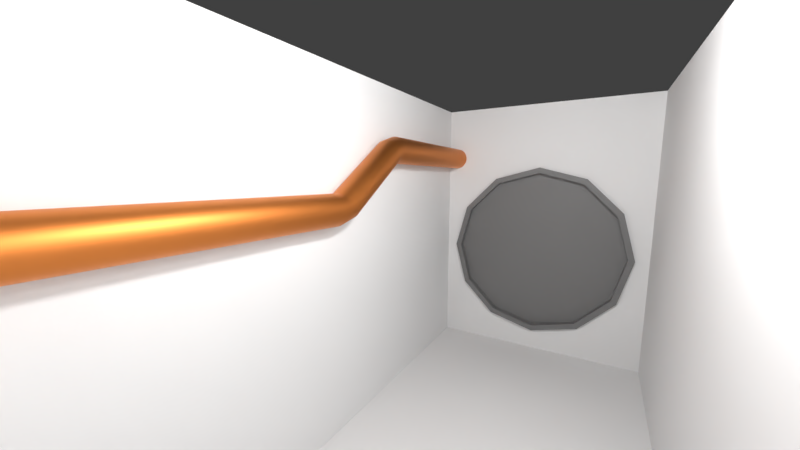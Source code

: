# Source: waking-hall.blend  (saved by Blender 2.80.61; exported with 4.5.12 LTS)
import bpy
from mathutils import Matrix  # noqa: F401  (used for matrix-valued properties, if any)

bpy.ops.wm.read_factory_settings(use_empty=True)
scene = bpy.context.scene
scene.name = 'Scene'

# ---- collections
col_collection_1 = bpy.data.collections.new('Collection 1'); scene.collection.children.link(col_collection_1)

# ---- materials (node trees are filled in below, after node groups)
mat_pipe = bpy.data.materials.new('Pipe')
mat_pipe.use_transparent_shadow = False
mat_pipe.roughness = 0.25
mat_clock = bpy.data.materials.new('Clock')
mat_clock.use_transparent_shadow = False
mat_clock.roughness = 0.25

# ---- material node trees
mat_pipe.use_nodes = True; mat_pipe.node_tree.nodes.clear()
_N = mat_pipe.node_tree.nodes; _L = mat_pipe.node_tree.links
n0 = _N.new('ShaderNodeOutputMaterial'); n0.name = 'Material Output'; n0.location = (300, 300)
n1 = _N.new('ShaderNodeBsdfPrincipled'); n1.name = 'Principled BSDF'; n1.location = (10, 300)
n1.distribution = 'GGX'
n1.subsurface_method = 'BURLEY'
n1.inputs[0].default_value = (0.8, 0.262, 0.06102, 1.0)
n1.inputs[1].default_value = 1.0
n1.inputs[3].default_value = 1.45
_L.new(n1.outputs[0], n0.inputs[0])
n0.is_active_output = True
mat_clock.use_nodes = True; mat_clock.node_tree.nodes.clear()
_N = mat_clock.node_tree.nodes; _L = mat_clock.node_tree.links
n0 = _N.new('ShaderNodeOutputMaterial'); n0.name = 'Material Output'; n0.location = (300, 300)
n1 = _N.new('ShaderNodeBsdfPrincipled'); n1.name = 'Principled BSDF'; n1.location = (10, 300)
n1.distribution = 'GGX'
n1.subsurface_method = 'BURLEY'
n1.inputs[0].default_value = (0.1789, 0.1789, 0.1789, 1.0)
n1.inputs[3].default_value = 1.45
_L.new(n1.outputs[0], n0.inputs[0])
n0.is_active_output = True

# ---- world
world_world = bpy.data.worlds.new('World'); scene.world = world_world
world_world.color = (0.05088, 0.05088, 0.05088)
world_world.use_sun_shadow = False
world_world.sun_shadow_jitter_overblur = 0.0
world_world.cycles.sampling_method = 'MANUAL'

# ---- cameras
cam_camera = bpy.data.cameras.new('Camera')
cam_camera.clip_end = 100.0
cam_camera.lens = 13.7
cam_camera.sensor_width = 32.0
cam_camera.sensor_height = 18.0
cam_camera.ortho_scale = 7.314
cam_camera.dof.focus_distance = 0.0
cam_camera.dof.aperture_fstop = 128.0

# ---- lights
light_lamp = bpy.data.lights.new('Lamp', 'POINT')
light_lamp.transmission_factor = 0.0
light_lamp.cutoff_distance = 30.0
light_lamp.energy = 100.0
light_lamp.shadow_buffer_clip_start = 1.001
light_lamp.shadow_soft_size = 0.1
light_lamp.shadow_maximum_resolution = 0.006
light_lamp.use_absolute_resolution = True

# ---- meshes
me_cylinder = bpy.data.meshes.new('Cylinder')
me_cylinder.from_pydata([(0.08188, 1.0, 0.2762), (0.0, 1.0, 1.0), (0.277, 0.9808, 0.2762), (0.1951, 0.9808, 1.0), (0.4646, 0.9239, 0.2762), (0.3827, 0.9239, 1.0), (0.6374, 0.8315, 0.2762), (0.5556, 0.8315, 1.0), (0.789, 0.7071, 0.2762), (0.7071, 0.7071, 1.0), (0.9133, 0.5556, 0.2762), (0.8315, 0.5556, 1.0), (1.006, 0.3827, 0.2762), (0.9239, 0.3827, 1.0), (1.063, 0.1951, 0.2762), (0.9808, 0.1951, 1.0), (1.082, 7.55e-08, 0.2762), (1.0, 7.55e-08, 1.0), (1.063, -0.1951, 0.2762), (0.9808, -0.1951, 1.0), (1.006, -0.3827, 0.2762), (0.9239, -0.3827, 1.0), (0.9133, -0.5556, 0.2762), (0.8315, -0.5556, 1.0), (0.789, -0.7071, 0.2762), (0.7071, -0.7071, 1.0), (0.6374, -0.8315, 0.2762), (0.5556, -0.8315, 1.0), (0.4646, -0.9239, 0.2762), (0.3827, -0.9239, 1.0), (0.277, -0.9808, 0.2762), (0.1951, -0.9808, 1.0), (0.08188, -1.0, 0.2762), (-3.258e-07, -1.0, 1.0), (-0.1132, -0.9808, 0.2762), (-0.1951, -0.9808, 1.0), (-0.3008, -0.9239, 0.2762), (-0.3827, -0.9239, 1.0), (-0.4737, -0.8315, 0.2762), (-0.5556, -0.8315, 1.0), (-0.6252, -0.7071, 0.2762), (-0.7071, -0.7071, 1.0), (-0.7496, -0.5556, 0.2762), (-0.8315, -0.5556, 1.0), (-0.842, -0.3827, 0.2762), (-0.9239, -0.3827, 1.0), (-0.8989, -0.1951, 0.2762), (-0.9808, -0.1951, 1.0), (-0.9181, 9.656e-07, 0.2762), (-1.0, 9.656e-07, 1.0), (-0.8989, 0.1951, 0.2762), (-0.9808, 0.1951, 1.0), (-0.842, 0.3827, 0.2762), (-0.9239, 0.3827, 1.0), (-0.7496, 0.5556, 0.2762), (-0.8315, 0.5556, 1.0), (-0.6252, 0.7071, 0.2762), (-0.7071, 0.7071, 1.0), (-0.4737, 0.8315, 0.2762), (-0.5556, 0.8315, 1.0), (-0.3008, 0.9239, 0.2762), (-0.3827, 0.9239, 1.0), (-0.1132, 0.9808, 0.2762), (-0.1951, 0.9808, 1.0), (-0.1497, 1.0, 0.2353), (0.01143, 0.9808, 0.2297), (0.1664, 0.9239, 0.2242), (0.3091, 0.8315, 0.2192), (0.4343, 0.7071, 0.2148), (0.537, 0.5556, 0.2112), (0.6133, 0.3827, 0.2085), (0.6603, 0.1951, 0.2069), (0.6762, 1.19e-07, 0.2063), (0.6603, -0.1951, 0.2069), (0.6133, -0.3827, 0.2085), (0.537, -0.5556, 0.2112), (0.4343, -0.7071, 0.2148), (0.3091, -0.8315, 0.2192), (0.1664, -0.9239, 0.2242), (0.01143, -0.9808, 0.2297), (-0.1497, -1.0, 0.2353), (-0.3108, -0.9808, 0.241), (-0.4657, -0.9239, 0.2464), (-0.6085, -0.8315, 0.2514), (-0.7337, -0.7071, 0.2558), (-0.8364, -0.5556, 0.2594), (-0.9127, -0.3827, 0.2621), (-0.9597, -0.1951, 0.2638), (-0.9755, 9.623e-07, 0.2643), (-0.9597, 0.1951, 0.2638), (-0.9127, 0.3827, 0.2621), (-0.8364, 0.5556, 0.2594), (-0.7337, 0.7071, 0.2558), (-0.6085, 0.8315, 0.2514), (-0.4657, 0.9239, 0.2464), (-0.3108, 0.9808, 0.241), (-3.668, 1.0, -0.02978), (-3.506, 0.9808, -0.03544), (-3.352, 0.9239, -0.04088), (-3.209, 0.8315, -0.04589), (-3.084, 0.7071, -0.05029), (-2.981, 0.5556, -0.0539), (-2.905, 0.3827, -0.05658), (-2.858, 0.1951, -0.05823), (-2.842, 6.707e-07, -0.05879), (-2.858, -0.1951, -0.05823), (-2.905, -0.3827, -0.05658), (-2.981, -0.5556, -0.0539), (-3.084, -0.7071, -0.05029), (-3.209, -0.8315, -0.04589), (-3.352, -0.9239, -0.04088), (-3.506, -0.9808, -0.03544), (-3.668, -1.0, -0.02978), (-3.829, -0.9808, -0.02412), (-3.984, -0.9239, -0.01867), (-4.126, -0.8315, -0.01366), (-4.252, -0.7071, -0.009261), (-4.354, -0.5556, -0.005653), (-4.431, -0.3827, -0.002972), (-4.478, -0.1951, -0.001321), (-4.493, 1.514e-06, -0.0007633), (-4.478, 0.1951, -0.001321), (-4.431, 0.3827, -0.002972), (-4.354, 0.5556, -0.005653), (-4.252, 0.7071, -0.009261), (-4.126, 0.8315, -0.01366), (-3.984, 0.9239, -0.01867), (-3.829, 0.9808, -0.02412), (-3.889, 1.0, -0.07154), (-3.694, 0.9808, -0.07119), (-3.506, 0.9239, -0.07085), (-3.333, 0.8315, -0.07054), (-3.182, 0.7071, -0.07027), (-3.058, 0.5556, -0.07005), (-2.965, 0.3827, -0.06988), (-2.908, 0.1951, -0.06978), (-2.889, 6.474e-07, -0.06974), (-2.908, -0.1951, -0.06978), (-2.965, -0.3827, -0.06988), (-3.058, -0.5556, -0.07005), (-3.182, -0.7071, -0.07027), (-3.333, -0.8315, -0.07054), (-3.506, -0.9239, -0.07085), (-3.694, -0.9808, -0.07119), (-3.889, -1.0, -0.07154), (-4.084, -0.9808, -0.07189), (-4.271, -0.9239, -0.07223), (-4.444, -0.8315, -0.07254), (-4.595, -0.7071, -0.07282), (-4.72, -0.5556, -0.07304), (-4.812, -0.3827, -0.07321), (-4.869, -0.1951, -0.07331), (-4.888, 1.537e-06, -0.07334), (-4.869, 0.1951, -0.07331), (-4.812, 0.3827, -0.07321), (-4.72, 0.5556, -0.07304), (-4.595, 0.7071, -0.07282), (-4.444, 0.8315, -0.07254), (-4.271, 0.9239, -0.07223), (-4.084, 0.9808, -0.07189), (-3.786, 1.0, -0.9938), (-3.591, 0.9808, -0.9935), (-3.404, 0.9239, -0.9931), (-3.231, 0.8315, -0.9928), (-3.08, 0.7071, -0.9925), (-2.955, 0.5556, -0.9923), (-2.863, 0.3827, -0.9921), (-2.806, 0.1951, -0.992), (-2.787, 6.634e-07, -0.992), (-2.806, -0.1951, -0.992), (-2.863, -0.3827, -0.9921), (-2.955, -0.5556, -0.9923), (-3.08, -0.7071, -0.9925), (-3.231, -0.8315, -0.9928), (-3.404, -0.9239, -0.9931), (-3.591, -0.9808, -0.9935), (-3.786, -1.0, -0.9938), (-3.981, -0.9808, -0.9942), (-4.169, -0.9239, -0.9945), (-4.342, -0.8315, -0.9948), (-4.493, -0.7071, -0.9951), (-4.617, -0.5556, -0.9953), (-4.71, -0.3827, -0.9955), (-4.767, -0.1951, -0.9956), (-4.786, 1.553e-06, -0.9956), (-4.767, 0.1951, -0.9956), (-4.71, 0.3827, -0.9955), (-4.617, 0.5556, -0.9953), (-4.493, 0.7071, -0.9951), (-4.342, 0.8315, -0.9948), (-4.169, 0.9239, -0.9945), (-3.981, 0.9808, -0.9942)], [], [(0, 1, 3, 2), (2, 3, 5, 4), (4, 5, 7, 6), (6, 7, 9, 8), (8, 9, 11, 10), (10, 11, 13, 12), (12, 13, 15, 14), (14, 15, 17, 16), (16, 17, 19, 18), (18, 19, 21, 20), (20, 21, 23, 22), (22, 23, 25, 24), (24, 25, 27, 26), (26, 27, 29, 28), (28, 29, 31, 30), (30, 31, 33, 32), (32, 33, 35, 34), (34, 35, 37, 36), (36, 37, 39, 38), (38, 39, 41, 40), (40, 41, 43, 42), (42, 43, 45, 44), (44, 45, 47, 46), (46, 47, 49, 48), (48, 49, 51, 50), (50, 51, 53, 52), (52, 53, 55, 54), (54, 55, 57, 56), (56, 57, 59, 58), (58, 59, 61, 60), (60, 61, 63, 62), (62, 63, 1, 0), (14, 16, 72, 71), (70, 71, 103, 102), (32, 34, 81, 80), (50, 52, 90, 89), (6, 8, 68, 67), (24, 26, 77, 76), (42, 44, 86, 85), (60, 62, 95, 94), (16, 18, 73, 72), (34, 36, 82, 81), (52, 54, 91, 90), (8, 10, 69, 68), (26, 28, 78, 77), (44, 46, 87, 86), (0, 2, 65, 64), (62, 0, 64, 95), (18, 20, 74, 73), (36, 38, 83, 82), (54, 56, 92, 91), (10, 12, 70, 69), (28, 30, 79, 78), (46, 48, 88, 87), (2, 4, 66, 65), (20, 22, 75, 74), (38, 40, 84, 83), (56, 58, 93, 92), (12, 14, 71, 70), (30, 32, 80, 79), (48, 50, 89, 88), (4, 6, 67, 66), (22, 24, 76, 75), (40, 42, 85, 84), (58, 60, 94, 93), (105, 106, 138, 137), (84, 85, 117, 116), (71, 72, 104, 103), (85, 86, 118, 117), (72, 73, 105, 104), (86, 87, 119, 118), (73, 74, 106, 105), (87, 88, 120, 119), (74, 75, 107, 106), (88, 89, 121, 120), (75, 76, 108, 107), (89, 90, 122, 121), (76, 77, 109, 108), (90, 91, 123, 122), (77, 78, 110, 109), (64, 65, 97, 96), (91, 92, 124, 123), (78, 79, 111, 110), (65, 66, 98, 97), (92, 93, 125, 124), (79, 80, 112, 111), (66, 67, 99, 98), (93, 94, 126, 125), (80, 81, 113, 112), (67, 68, 100, 99), (94, 95, 127, 126), (81, 82, 114, 113), (68, 69, 101, 100), (95, 64, 96, 127), (82, 83, 115, 114), (69, 70, 102, 101), (83, 84, 116, 115), (140, 141, 173, 172), (119, 120, 152, 151), (106, 107, 139, 138), (120, 121, 153, 152), (107, 108, 140, 139), (121, 122, 154, 153), (108, 109, 141, 140), (122, 123, 155, 154), (109, 110, 142, 141), (96, 97, 129, 128), (123, 124, 156, 155), (110, 111, 143, 142), (97, 98, 130, 129), (124, 125, 157, 156), (111, 112, 144, 143), (98, 99, 131, 130), (125, 126, 158, 157), (112, 113, 145, 144), (99, 100, 132, 131), (126, 127, 159, 158), (113, 114, 146, 145), (100, 101, 133, 132), (127, 96, 128, 159), (114, 115, 147, 146), (101, 102, 134, 133), (115, 116, 148, 147), (102, 103, 135, 134), (116, 117, 149, 148), (103, 104, 136, 135), (117, 118, 150, 149), (104, 105, 137, 136), (118, 119, 151, 150), (154, 155, 187, 186), (141, 142, 174, 173), (128, 129, 161, 160), (155, 156, 188, 187), (142, 143, 175, 174), (129, 130, 162, 161), (156, 157, 189, 188), (143, 144, 176, 175), (130, 131, 163, 162), (157, 158, 190, 189), (144, 145, 177, 176), (131, 132, 164, 163), (158, 159, 191, 190), (145, 146, 178, 177), (132, 133, 165, 164), (159, 128, 160, 191), (146, 147, 179, 178), (133, 134, 166, 165), (147, 148, 180, 179), (134, 135, 167, 166), (148, 149, 181, 180), (135, 136, 168, 167), (149, 150, 182, 181), (136, 137, 169, 168), (150, 151, 183, 182), (137, 138, 170, 169), (151, 152, 184, 183), (138, 139, 171, 170), (152, 153, 185, 184), (139, 140, 172, 171), (153, 154, 186, 185)])
me_cylinder.polygons.foreach_set('use_smooth', [True] * 160)
_uv = me_cylinder.uv_layers.new(name='UVMap')
_uv.uv.foreach_set('vector', [1.0, 0.5, 1.0, 1.0, 0.9688, 1.0, 0.9688, 0.5, 0.9688, 0.5, 0.9688, 1.0, 0.9375, 1.0, 0.9375, 0.5, 0.9375, 0.5, 0.9375, 1.0, 0.9062, 1.0, 0.9062, 0.5, 0.9062, 0.5, 0.9062, 1.0, 0.875, 1.0, 0.875, 0.5, 0.875, 0.5, 0.875, 1.0, 0.8438, 1.0, 0.8438, 0.5, 0.8438, 0.5, 0.8438, 1.0, 0.8125, 1.0, 0.8125, 0.5, 0.8125, 0.5, 0.8125, 1.0, 0.7812, 1.0, 0.7812, 0.5, 0.7812, 0.5, 0.7812, 1.0, 0.75, 1.0, 0.75, 0.5, 0.75, 0.5, 0.75, 1.0, 0.7188, 1.0, 0.7188, 0.5, 0.7188, 0.5, 0.7188, 1.0, 0.6875, 1.0, 0.6875, 0.5, 0.6875, 0.5, 0.6875, 1.0, 0.6562, 1.0, 0.6562, 0.5, 0.6562, 0.5, 0.6562, 1.0, 0.625, 1.0, 0.625, 0.5, 0.625, 0.5, 0.625, 1.0, 0.5938, 1.0, 0.5938, 0.5, 0.5938, 0.5, 0.5938, 1.0, 0.5625, 1.0, 0.5625, 0.5, 0.5625, 0.5, 0.5625, 1.0, 0.5312, 1.0, 0.5312, 0.5, 0.5312, 0.5, 0.5312, 1.0, 0.5, 1.0, 0.5, 0.5, 0.5, 0.5, 0.5, 1.0, 0.4688, 1.0, 0.4688, 0.5, 0.4688, 0.5, 0.4688, 1.0, 0.4375, 1.0, 0.4375, 0.5, 0.4375, 0.5, 0.4375, 1.0, 0.4062, 1.0, 0.4062, 0.5, 0.4062, 0.5, 0.4062, 1.0, 0.375, 1.0, 0.375, 0.5, 0.375, 0.5, 0.375, 1.0, 0.3438, 1.0, 0.3438, 0.5, 0.3438, 0.5, 0.3438, 1.0, 0.3125, 1.0, 0.3125, 0.5, 0.3125, 0.5, 0.3125, 1.0, 0.2812, 1.0, 0.2812, 0.5, 0.2812, 0.5, 0.2812, 1.0, 0.25, 1.0, 0.25, 0.5, 0.25, 0.5, 0.25, 1.0, 0.2188, 1.0, 0.2188, 0.5, 0.2188, 0.5, 0.2188, 1.0, 0.1875, 1.0, 0.1875, 0.5, 0.1875, 0.5, 0.1875, 1.0, 0.1562, 1.0, 0.1562, 0.5, 0.1562, 0.5, 0.1562, 1.0, 0.125, 1.0, 0.125, 0.5, 0.125, 0.5, 0.125, 1.0, 0.09375, 1.0, 0.09375, 0.5, 0.09375, 0.5, 0.09375, 1.0, 0.0625, 1.0, 0.0625, 0.5, 0.0625, 0.5, 0.0625, 1.0, 0.03125, 1.0, 0.03125, 0.5, 0.03125, 0.5, 0.03125, 1.0, 0.0, 1.0, 0.0, 0.5, 0.7812, 0.5, 0.75, 0.5, 0.75, 0.5, 0.7812, 0.5, 0.8125, 0.5, 0.7812, 0.5, 0.7812, 0.5, 0.8125, 0.5, 0.5, 0.5, 0.4688, 0.5, 0.4688, 0.5, 0.5, 0.5, 0.2188, 0.5, 0.1875, 0.5, 0.1875, 0.5, 0.2188, 0.5, 0.9062, 0.5, 0.875, 0.5, 0.875, 0.5, 0.9062, 0.5, 0.625, 0.5, 0.5938, 0.5, 0.5938, 0.5, 0.625, 0.5, 0.3438, 0.5, 0.3125, 0.5, 0.3125, 0.5, 0.3438, 0.5, 0.0625, 0.5, 0.03125, 0.5, 0.03125, 0.5, 0.0625, 0.5, 0.75, 0.5, 0.7188, 0.5, 0.7188, 0.5, 0.75, 0.5, 0.4688, 0.5, 0.4375, 0.5, 0.4375, 0.5, 0.4688, 0.5, 0.1875, 0.5, 0.1562, 0.5, 0.1562, 0.5, 0.1875, 0.5, 0.875, 0.5, 0.8438, 0.5, 0.8438, 0.5, 0.875, 0.5, 0.5938, 0.5, 0.5625, 0.5, 0.5625, 0.5, 0.5938, 0.5, 0.3125, 0.5, 0.2812, 0.5, 0.2812, 0.5, 0.3125, 0.5, 1.0, 0.5, 0.9688, 0.5, 0.9688, 0.5, 1.0, 0.5, 0.03125, 0.5, 0.0, 0.5, 0.0, 0.5, 0.03125, 0.5, 0.7188, 0.5, 0.6875, 0.5, 0.6875, 0.5, 0.7188, 0.5, 0.4375, 0.5, 0.4062, 0.5, 0.4062, 0.5, 0.4375, 0.5, 0.1562, 0.5, 0.125, 0.5, 0.125, 0.5, 0.1562, 0.5, 0.8438, 0.5, 0.8125, 0.5, 0.8125, 0.5, 0.8438, 0.5, 0.5625, 0.5, 0.5312, 0.5, 0.5312, 0.5, 0.5625, 0.5, 0.2812, 0.5, 0.25, 0.5, 0.25, 0.5, 0.2812, 0.5, 0.9688, 0.5, 0.9375, 0.5, 0.9375, 0.5, 0.9688, 0.5, 0.6875, 0.5, 0.6562, 0.5, 0.6562, 0.5, 0.6875, 0.5, 0.4062, 0.5, 0.375, 0.5, 0.375, 0.5, 0.4062, 0.5, 0.125, 0.5, 0.09375, 0.5, 0.09375, 0.5, 0.125, 0.5, 0.8125, 0.5, 0.7812, 0.5, 0.7812, 0.5, 0.8125, 0.5, 0.5312, 0.5, 0.5, 0.5, 0.5, 0.5, 0.5312, 0.5, 0.25, 0.5, 0.2188, 0.5, 0.2188, 0.5, 0.25, 0.5, 0.9375, 0.5, 0.9062, 0.5, 0.9062, 0.5, 0.9375, 0.5, 0.6562, 0.5, 0.625, 0.5, 0.625, 0.5, 0.6562, 0.5, 0.375, 0.5, 0.3438, 0.5, 0.3438, 0.5, 0.375, 0.5, 0.09375, 0.5, 0.0625, 0.5, 0.0625, 0.5, 0.09375, 0.5, 0.7188, 0.5, 0.6875, 0.5, 0.6875, 0.5, 0.7188, 0.5, 0.375, 0.5, 0.3438, 0.5, 0.3438, 0.5, 0.375, 0.5, 0.7812, 0.5, 0.75, 0.5, 0.75, 0.5, 0.7812, 0.5, 0.3438, 0.5, 0.3125, 0.5, 0.3125, 0.5, 0.3438, 0.5, 0.75, 0.5, 0.7188, 0.5, 0.7188, 0.5, 0.75, 0.5, 0.3125, 0.5, 0.2812, 0.5, 0.2812, 0.5, 0.3125, 0.5, 0.7188, 0.5, 0.6875, 0.5, 0.6875, 0.5, 0.7188, 0.5, 0.2812, 0.5, 0.25, 0.5, 0.25, 0.5, 0.2812, 0.5, 0.6875, 0.5, 0.6562, 0.5, 0.6562, 0.5, 0.6875, 0.5, 0.25, 0.5, 0.2188, 0.5, 0.2188, 0.5, 0.25, 0.5, 0.6562, 0.5, 0.625, 0.5, 0.625, 0.5, 0.6562, 0.5, 0.2188, 0.5, 0.1875, 0.5, 0.1875, 0.5, 0.2188, 0.5, 0.625, 0.5, 0.5938, 0.5, 0.5938, 0.5, 0.625, 0.5, 0.1875, 0.5, 0.1562, 0.5, 0.1562, 0.5, 0.1875, 0.5, 0.5938, 0.5, 0.5625, 0.5, 0.5625, 0.5, 0.5938, 0.5, 1.0, 0.5, 0.9688, 0.5, 0.9688, 0.5, 1.0, 0.5, 0.1562, 0.5, 0.125, 0.5, 0.125, 0.5, 0.1562, 0.5, 0.5625, 0.5, 0.5312, 0.5, 0.5312, 0.5, 0.5625, 0.5, 0.9688, 0.5, 0.9375, 0.5, 0.9375, 0.5, 0.9688, 0.5, 0.125, 0.5, 0.09375, 0.5, 0.09375, 0.5, 0.125, 0.5, 0.5312, 0.5, 0.5, 0.5, 0.5, 0.5, 0.5312, 0.5, 0.9375, 0.5, 0.9062, 0.5, 0.9062, 0.5, 0.9375, 0.5, 0.09375, 0.5, 0.0625, 0.5, 0.0625, 0.5, 0.09375, 0.5, 0.5, 0.5, 0.4688, 0.5, 0.4688, 0.5, 0.5, 0.5, 0.9062, 0.5, 0.875, 0.5, 0.875, 0.5, 0.9062, 0.5, 0.0625, 0.5, 0.03125, 0.5, 0.03125, 0.5, 0.0625, 0.5, 0.4688, 0.5, 0.4375, 0.5, 0.4375, 0.5, 0.4688, 0.5, 0.875, 0.5, 0.8438, 0.5, 0.8438, 0.5, 0.875, 0.5, 0.03125, 0.5, 0.0, 0.5, 0.0, 0.5, 0.03125, 0.5, 0.4375, 0.5, 0.4062, 0.5, 0.4062, 0.5, 0.4375, 0.5, 0.8438, 0.5, 0.8125, 0.5, 0.8125, 0.5, 0.8438, 0.5, 0.4062, 0.5, 0.375, 0.5, 0.375, 0.5, 0.4062, 0.5, 0.625, 0.5, 0.5938, 0.5, 0.5938, 0.5, 0.625, 0.5, 0.2812, 0.5, 0.25, 0.5, 0.25, 0.5, 0.2812, 0.5, 0.6875, 0.5, 0.6562, 0.5, 0.6562, 0.5, 0.6875, 0.5, 0.25, 0.5, 0.2188, 0.5, 0.2188, 0.5, 0.25, 0.5, 0.6562, 0.5, 0.625, 0.5, 0.625, 0.5, 0.6562, 0.5, 0.2188, 0.5, 0.1875, 0.5, 0.1875, 0.5, 0.2188, 0.5, 0.625, 0.5, 0.5938, 0.5, 0.5938, 0.5, 0.625, 0.5, 0.1875, 0.5, 0.1562, 0.5, 0.1562, 0.5, 0.1875, 0.5, 0.5938, 0.5, 0.5625, 0.5, 0.5625, 0.5, 0.5938, 0.5, 1.0, 0.5, 0.9688, 0.5, 0.9688, 0.5, 1.0, 0.5, 0.1562, 0.5, 0.125, 0.5, 0.125, 0.5, 0.1562, 0.5, 0.5625, 0.5, 0.5312, 0.5, 0.5312, 0.5, 0.5625, 0.5, 0.9688, 0.5, 0.9375, 0.5, 0.9375, 0.5, 0.9688, 0.5, 0.125, 0.5, 0.09375, 0.5, 0.09375, 0.5, 0.125, 0.5, 0.5312, 0.5, 0.5, 0.5, 0.5, 0.5, 0.5312, 0.5, 0.9375, 0.5, 0.9062, 0.5, 0.9062, 0.5, 0.9375, 0.5, 0.09375, 0.5, 0.0625, 0.5, 0.0625, 0.5, 0.09375, 0.5, 0.5, 0.5, 0.4688, 0.5, 0.4688, 0.5, 0.5, 0.5, 0.9062, 0.5, 0.875, 0.5, 0.875, 0.5, 0.9062, 0.5, 0.0625, 0.5, 0.03125, 0.5, 0.03125, 0.5, 0.0625, 0.5, 0.4688, 0.5, 0.4375, 0.5, 0.4375, 0.5, 0.4688, 0.5, 0.875, 0.5, 0.8438, 0.5, 0.8438, 0.5, 0.875, 0.5, 0.03125, 0.5, 0.0, 0.5, 0.0, 0.5, 0.03125, 0.5, 0.4375, 0.5, 0.4062, 0.5, 0.4062, 0.5, 0.4375, 0.5, 0.8438, 0.5, 0.8125, 0.5, 0.8125, 0.5, 0.8438, 0.5, 0.4062, 0.5, 0.375, 0.5, 0.375, 0.5, 0.4062, 0.5, 0.8125, 0.5, 0.7812, 0.5, 0.7812, 0.5, 0.8125, 0.5, 0.375, 0.5, 0.3438, 0.5, 0.3438, 0.5, 0.375, 0.5, 0.7812, 0.5, 0.75, 0.5, 0.75, 0.5, 0.7812, 0.5, 0.3438, 0.5, 0.3125, 0.5, 0.3125, 0.5, 0.3438, 0.5, 0.75, 0.5, 0.7188, 0.5, 0.7188, 0.5, 0.75, 0.5, 0.3125, 0.5, 0.2812, 0.5, 0.2812, 0.5, 0.3125, 0.5, 0.1875, 0.5, 0.1562, 0.5, 0.1562, 0.5, 0.1875, 0.5, 0.5938, 0.5, 0.5625, 0.5, 0.5625, 0.5, 0.5938, 0.5, 1.0, 0.5, 0.9688, 0.5, 0.9688, 0.5, 1.0, 0.5, 0.1562, 0.5, 0.125, 0.5, 0.125, 0.5, 0.1562, 0.5, 0.5625, 0.5, 0.5312, 0.5, 0.5312, 0.5, 0.5625, 0.5, 0.9688, 0.5, 0.9375, 0.5, 0.9375, 0.5, 0.9688, 0.5, 0.125, 0.5, 0.09375, 0.5, 0.09375, 0.5, 0.125, 0.5, 0.5312, 0.5, 0.5, 0.5, 0.5, 0.5, 0.5312, 0.5, 0.9375, 0.5, 0.9062, 0.5, 0.9062, 0.5, 0.9375, 0.5, 0.09375, 0.5, 0.0625, 0.5, 0.0625, 0.5, 0.09375, 0.5, 0.5, 0.5, 0.4688, 0.5, 0.4688, 0.5, 0.5, 0.5, 0.9062, 0.5, 0.875, 0.5, 0.875, 0.5, 0.9062, 0.5, 0.0625, 0.5, 0.03125, 0.5, 0.03125, 0.5, 0.0625, 0.5, 0.4688, 0.5, 0.4375, 0.5, 0.4375, 0.5, 0.4688, 0.5, 0.875, 0.5, 0.8438, 0.5, 0.8438, 0.5, 0.875, 0.5, 0.03125, 0.5, 0.0, 0.5, 0.0, 0.5, 0.03125, 0.5, 0.4375, 0.5, 0.4062, 0.5, 0.4062, 0.5, 0.4375, 0.5, 0.8438, 0.5, 0.8125, 0.5, 0.8125, 0.5, 0.8438, 0.5, 0.4062, 0.5, 0.375, 0.5, 0.375, 0.5, 0.4062, 0.5, 0.8125, 0.5, 0.7812, 0.5, 0.7812, 0.5, 0.8125, 0.5, 0.375, 0.5, 0.3438, 0.5, 0.3438, 0.5, 0.375, 0.5, 0.7812, 0.5, 0.75, 0.5, 0.75, 0.5, 0.7812, 0.5, 0.3438, 0.5, 0.3125, 0.5, 0.3125, 0.5, 0.3438, 0.5, 0.75, 0.5, 0.7188, 0.5, 0.7188, 0.5, 0.75, 0.5, 0.3125, 0.5, 0.2812, 0.5, 0.2812, 0.5, 0.3125, 0.5, 0.7188, 0.5, 0.6875, 0.5, 0.6875, 0.5, 0.7188, 0.5, 0.2812, 0.5, 0.25, 0.5, 0.25, 0.5, 0.2812, 0.5, 0.6875, 0.5, 0.6562, 0.5, 0.6562, 0.5, 0.6875, 0.5, 0.25, 0.5, 0.2188, 0.5, 0.2188, 0.5, 0.25, 0.5, 0.6562, 0.5, 0.625, 0.5, 0.625, 0.5, 0.6562, 0.5, 0.2188, 0.5, 0.1875, 0.5, 0.1875, 0.5, 0.2188, 0.5])
me_cylinder.materials.append(mat_pipe)
me_cylinder.use_remesh_preserve_volume = False
me_cylinder.use_remesh_preserve_attributes = False
me_cylinder.use_mirror_vertex_groups = False
me_cylinder.update()
me_cube_001 = bpy.data.meshes.new('Cube.001')
me_cube_001.from_pydata([(-1.0, -1.0, -1.041), (-0.9522, -0.9522, 1.0), (-1.0, 1.0, -1.041), (-0.9522, 0.9522, 1.0), (1.0, -1.0, -1.041), (0.9522, -0.9522, 1.0), (1.0, 1.0, -1.041), (0.9522, 0.9522, 1.0), (-1.0, -1.0, 1.0), (-1.0, 1.0, 1.0), (1.0, 1.0, 1.0), (1.0, -1.0, 1.0), (-0.9522, -0.9522, -1.0), (-0.9522, 0.9522, -1.0), (0.9522, -0.9522, -1.0), (0.9522, 0.9522, -1.0), (-0.9522, -3.913e-07, 0.509), (-1.0, -3.912e-07, 0.5086), (-0.9522, -0.4208, 0.4187), (-1.0, -0.4208, 0.4183), (-0.9522, -0.7289, 0.1723), (-1.0, -0.7289, 0.1719), (-0.9522, -0.8417, -0.1644), (-1.0, -0.8417, -0.1648), (-0.9522, -0.7289, -0.5011), (-1.0, -0.7289, -0.5015), (-0.9522, -3.679e-08, -0.8378), (-1.0, -3.67e-08, -0.8381), (-0.9522, -0.4208, -0.7475), (-1.0, -0.4208, -0.7479), (-0.9522, 0.4208, 0.4187), (-1.0, 0.4208, 0.4183), (-0.9522, 0.4208, -0.7475), (-1.0, 0.4208, -0.7479), (-0.9522, 0.7289, 0.1723), (-1.0, 0.7289, 0.1719), (-0.9522, 0.7289, -0.5011), (-1.0, 0.7289, -0.5015), (-0.9522, 0.8417, -0.1644), (-1.0, 0.8417, -0.1648)], [], [(0, 8, 9, 2, 39, 35, 31, 17, 19, 21, 23), (2, 9, 10, 6), (6, 10, 11, 4), (4, 11, 8, 0), (2, 6, 4, 0), (5, 7, 15, 14), (1, 3, 9, 8), (3, 7, 10, 9), (7, 5, 11, 10), (5, 1, 8, 11), (15, 13, 12, 14), (3, 1, 12, 22, 20, 18, 16, 30, 34, 38, 13), (1, 5, 14, 12), (7, 3, 13, 15), (21, 20, 22, 23), (23, 22, 24, 25), (27, 26, 32, 33), (19, 18, 20, 21), (29, 28, 26, 27), (17, 16, 18, 19), (31, 30, 16, 17), (35, 34, 30, 31), (23, 25, 29, 27, 33, 37, 39, 2, 0), (37, 36, 38, 39), (13, 38, 36, 32, 26, 28, 24, 22, 12), (33, 32, 36, 37), (39, 38, 34, 35), (25, 24, 28, 29)])
_uv = me_cube_001.uv_layers.new(name='UVMap')
_uv.uv.foreach_set('vector', [0.375, 0.0, 0.625, 0.0, 0.625, 0.25, 0.375, 0.25, 0.4823, 0.2302, 0.5236, 0.2161, 0.5537, 0.1776, 0.5648, 0.125, 0.5537, 0.07239, 0.5236, 0.03389, 0.4823, 0.01979, 0.375, 0.25, 0.625, 0.25, 0.625, 0.5, 0.375, 0.5, 0.375, 0.5, 0.625, 0.5, 0.625, 0.75, 0.375, 0.75, 0.375, 0.75, 0.625, 0.75, 0.625, 1.0, 0.375, 1.0, 0.125, 0.5, 0.375, 0.5, 0.375, 0.75, 0.125, 0.75, 0.631, 0.744, 0.631, 0.506, 0.631, 0.506, 0.631, 0.744, 0.869, 0.744, 0.869, 0.506, 0.875, 0.5, 0.875, 0.75, 0.869, 0.506, 0.631, 0.506, 0.625, 0.5, 0.875, 0.5, 0.631, 0.506, 0.631, 0.744, 0.625, 0.75, 0.625, 0.5, 0.631, 0.744, 0.869, 0.744, 0.875, 0.75, 0.625, 0.75, 0.631, 0.506, 0.869, 0.506, 0.869, 0.744, 0.631, 0.744, 0.869, 0.506, 0.869, 0.744, 0.869, 0.744, 0.869, 0.7302, 0.869, 0.7161, 0.869, 0.6776, 0.869, 0.625, 0.869, 0.5724, 0.869, 0.5339, 0.869, 0.5198, 0.869, 0.506, 0.869, 0.744, 0.631, 0.744, 0.631, 0.744, 0.869, 0.744, 0.631, 0.506, 0.869, 0.506, 0.869, 0.506, 0.631, 0.506, 0.4167, 0.5771, 0.4167, 0.7511, 0.5, 0.7472, 0.5, 0.5732, 0.5, 0.5732, 0.5, 0.7472, 0.5833, 0.7433, 0.5833, 0.5693, 0.75, 0.5654, 0.75, 0.7394, 0.8333, 0.7404, 0.8333, 0.5664, 0.3333, 0.58, 0.3333, 0.754, 0.4167, 0.7511, 0.4167, 0.5771, 0.6667, 0.5664, 0.6667, 0.7404, 0.75, 0.7394, 0.75, 0.5654, 0.25, 0.5811, 0.25, 0.7551, 0.3333, 0.754, 0.3333, 0.58, 0.1667, 0.58, 0.1667, 0.754, 0.25, 0.7551, 0.25, 0.5811, 0.08333, 0.5771, 0.08333, 0.7511, 0.1667, 0.754, 0.1667, 0.58, 0.4823, 0.01979, 0.4411, 0.03389, 0.4109, 0.07239, 0.3998, 0.125, 0.4109, 0.1776, 0.4411, 0.2161, 0.4823, 0.2302, 0.375, 0.25, 0.375, 0.0, 0.9167, 0.5693, 0.9167, 0.7433, 1.0, 0.7472, 1.0, 0.5732, 0.869, 0.506, 0.869, 0.5198, 0.869, 0.5339, 0.869, 0.5724, 0.869, 0.625, 0.869, 0.6776, 0.869, 0.7161, 0.869, 0.7302, 0.869, 0.744, 0.8333, 0.5664, 0.8333, 0.7404, 0.9167, 0.7433, 0.9167, 0.5693, 7.451e-08, 0.5732, 7.451e-08, 0.7472, 0.08333, 0.7511, 0.08333, 0.5771, 0.5833, 0.5693, 0.5833, 0.7433, 0.6667, 0.7404, 0.6667, 0.5664])
_uv.active_render = True
_uv = me_cube_001.uv_layers.new(name='UVMap.001')
_uv.uv.foreach_set('vector', [0.0, 0.0, 0.0, 0.0, 0.0, 0.0, 0.0, 0.0, 0.0, 0.0, 0.0, 0.0, 0.0, 0.0, 0.0, 0.0, 0.0, 0.0, 0.0, 0.0, 0.0, 0.0, 0.0, 0.0, 0.0, 0.0, 0.0, 0.0, 0.0, 0.0, 0.0, 0.0, 0.0, 0.0, 0.0, 0.0, 0.0, 0.0, 0.0, 0.0, 0.0, 0.0, 0.0, 0.0, 0.0, 0.0, 0.0, 0.0, 0.0, 0.0, 0.0, 0.0, 0.0, 0.0, 0.0, 0.0, 0.0, 0.0, 0.0, 0.0, 0.0, 0.0, 0.0, 0.0, 0.0, 0.0, 0.0, 0.0, 0.0, 0.0, 0.0, 0.0, 0.0, 0.0, 0.0, 0.0, 0.0, 0.0, 0.0, 0.0, 0.0, 0.0, 0.0, 0.0, 0.0, 0.0, 0.0, 0.0, 0.0, 0.0, 0.0, 0.0, 0.0, 0.0, 0.0, 0.0, 0.0, 0.0, 0.0, 0.0, 0.0, 0.0, 0.0, 0.0, 0.0, 0.0, 0.0, 0.0, 0.0, 0.0, 0.0, 0.0, 0.0, 0.0, 0.0, 0.0, 0.0, 0.0, 0.0, 0.0, 0.0, 0.0, 0.0, 0.0, 0.0, 0.0, 0.0, 0.0, 0.0, 0.0, 0.0, 0.0, 0.0, 0.0, 0.0, 0.0, 0.0, 0.0, 0.0, 0.0, 0.0, 0.0, 0.0, 0.0, 0.0, 0.0, 0.0, 0.0, 0.0, 0.0, 0.0, 0.0, 0.0, 0.0, 0.0, 0.0, 0.0, 0.0, 0.0, 0.0, 0.0, 0.0, 0.0, 0.0, 0.0, 0.0, 0.0, 0.0, 0.0, 0.0, 0.0, 0.0, 0.0, 0.0, 0.0, 0.0, 0.0, 0.0, 0.0, 0.0, 0.0, 0.0, 0.0, 0.0, 0.0, 0.0, 0.0, 0.0, 0.0, 0.0, 0.0, 0.0, 0.0, 0.0, 0.0, 0.0, 0.0, 0.0, 0.0, 0.0, 0.0, 0.0, 0.0, 0.0, 0.0, 0.0, 0.0, 0.0, 0.0, 0.0, 0.0, 0.0, 0.0, 0.0, 0.0, 0.0, 0.0, 0.0, 0.0, 0.0, 0.0, 0.0, 0.0, 0.0, 0.0, 0.0, 0.0, 0.0, 0.0, 0.0, 0.0, 0.0, 0.0, 0.0, 0.0, 0.0, 0.0, 0.0, 0.0, 0.0, 0.0, 0.0, 0.0, 0.0, 0.0, 0.0, 0.0, 0.0, 0.0, 0.0, 0.0, 0.0, 0.0, 0.0, 0.0, 0.0, 0.0, 0.0, 0.0, 0.0, 0.0, 0.0, 0.0, 0.0, 0.0, 0.0, 0.0, 0.0, 0.0, 0.0, 0.0, 0.0])
me_cube_001.use_remesh_preserve_volume = False
me_cube_001.use_remesh_preserve_attributes = False
me_cube_001.use_mirror_vertex_groups = False
me_cube_001.update()
me_cylinder_001 = bpy.data.meshes.new('Cylinder.001')
me_cylinder_001.from_pydata([(-0.49, 0.49, -0.08), (-0.49, 0.4591, 0.08), (-0.245, 0.4244, -0.08), (-0.2605, 0.3976, 0.08), (-0.06565, 0.245, -0.08), (-0.09244, 0.2295, 0.08), (-5.96e-08, 0.0, -0.08), (-0.03094, 1.432e-09, 0.08), (-0.06565, -0.245, -0.08), (-0.09244, -0.2295, 0.08), (-0.245, -0.4244, -0.08), (-0.2605, -0.3976, 0.08), (-0.49, -0.49, -0.08), (-0.49, -0.4591, 0.08), (-0.735, -0.4244, -0.08), (-0.7195, -0.3976, 0.08), (-0.9144, -0.245, -0.08), (-0.8876, -0.2295, 0.08), (-0.98, -2.064e-07, -0.08), (-0.9491, -1.916e-07, 0.08), (-0.9144, 0.245, -0.08), (-0.8876, 0.2295, 0.08), (-0.735, 0.4244, -0.08), (-0.7195, 0.3976, 0.08), (-0.245, 0.4244, 0.08), (-0.49, 0.49, 0.08), (-0.06565, 0.245, 0.08), (-5.96e-08, 0.0, 0.08), (-0.06565, -0.245, 0.08), (-0.245, -0.4244, 0.08), (-0.49, -0.49, 0.08), (-0.735, -0.4244, 0.08), (-0.9144, -0.245, 0.08), (-0.98, -2.064e-07, 0.08), (-0.9144, 0.245, 0.08), (-0.735, 0.4244, 0.08), (-0.49, 0.4591, 0.03588), (-0.2605, 0.3976, 0.03588), (-0.09244, 0.2295, 0.03588), (-0.03094, 1.432e-09, 0.03588), (-0.09244, -0.2295, 0.03588), (-0.2605, -0.3976, 0.03588), (-0.49, -0.4591, 0.03588), (-0.7195, -0.3976, 0.03588), (-0.8876, -0.2295, 0.03588), (-0.9491, -1.916e-07, 0.03588), (-0.8876, 0.2295, 0.03588), (-0.7195, 0.3976, 0.03588)], [], [(0, 25, 24, 2), (2, 24, 26, 4), (4, 26, 27, 6), (6, 27, 28, 8), (8, 28, 29, 10), (10, 29, 30, 12), (12, 30, 31, 14), (14, 31, 32, 16), (16, 32, 33, 18), (18, 33, 34, 20), (23, 21, 46, 47), (20, 34, 35, 22), (22, 35, 25, 0), (0, 2, 4, 6, 8, 10, 12, 14, 16, 18, 20, 22), (1, 3, 24, 25), (3, 5, 26, 24), (5, 7, 27, 26), (7, 9, 28, 27), (9, 11, 29, 28), (11, 13, 30, 29), (13, 15, 31, 30), (15, 17, 32, 31), (17, 19, 33, 32), (19, 21, 34, 33), (21, 23, 35, 34), (23, 1, 25, 35), (37, 36, 47, 46, 45, 44, 43, 42, 41, 40, 39, 38), (3, 1, 36, 37), (17, 15, 43, 44), (11, 9, 40, 41), (1, 23, 47, 36), (5, 3, 37, 38), (19, 17, 44, 45), (13, 11, 41, 42), (7, 5, 38, 39), (21, 19, 45, 46), (15, 13, 42, 43), (9, 7, 39, 40)])
_uv = me_cylinder_001.uv_layers.new(name='UVMap')
_uv.uv.foreach_set('vector', [1.0, 0.5, 1.0, 1.0, 0.9167, 1.0, 0.9167, 0.5, 0.9167, 0.5, 0.9167, 1.0, 0.8333, 1.0, 0.8333, 0.5, 0.8333, 0.5, 0.8333, 1.0, 0.75, 1.0, 0.75, 0.5, 0.75, 0.5, 0.75, 1.0, 0.6667, 1.0, 0.6667, 0.5, 0.6667, 0.5, 0.6667, 1.0, 0.5833, 1.0, 0.5833, 0.5, 0.5833, 0.5, 0.5833, 1.0, 0.5, 1.0, 0.5, 0.5, 0.5, 0.5, 0.5, 1.0, 0.4167, 1.0, 0.4167, 0.5, 0.4167, 0.5, 0.4167, 1.0, 0.3333, 1.0, 0.3333, 0.5, 0.3333, 0.5, 0.3333, 1.0, 0.25, 1.0, 0.25, 0.5, 0.25, 0.5, 0.25, 1.0, 0.1667, 1.0, 0.1667, 0.5, 0.1376, 0.4447, 0.05528, 0.3624, 0.05528, 0.3624, 0.1376, 0.4447, 0.1667, 0.5, 0.1667, 1.0, 0.08333, 1.0, 0.08333, 0.5, 0.08333, 0.5, 0.08333, 1.0, 7.451e-08, 1.0, 7.451e-08, 0.5, 0.75, 0.49, 0.87, 0.4578, 0.9578, 0.37, 0.99, 0.25, 0.9578, 0.13, 0.87, 0.04215, 0.75, 0.01, 0.63, 0.04215, 0.5422, 0.13, 0.51, 0.25, 0.5422, 0.37, 0.63, 0.4578, 0.25, 0.4748, 0.3624, 0.4447, 0.37, 0.4578, 0.25, 0.49, 0.3624, 0.4447, 0.4447, 0.3624, 0.4578, 0.37, 0.37, 0.4578, 0.4447, 0.3624, 0.4748, 0.25, 0.49, 0.25, 0.4578, 0.37, 0.4748, 0.25, 0.4447, 0.1376, 0.4578, 0.13, 0.49, 0.25, 0.4447, 0.1376, 0.3624, 0.05528, 0.37, 0.04215, 0.4578, 0.13, 0.3624, 0.05528, 0.25, 0.02515, 0.25, 0.01, 0.37, 0.04215, 0.25, 0.02515, 0.1376, 0.05528, 0.13, 0.04215, 0.25, 0.01, 0.1376, 0.05528, 0.05528, 0.1376, 0.04215, 0.13, 0.13, 0.04215, 0.05528, 0.1376, 0.02515, 0.25, 0.01, 0.25, 0.04215, 0.13, 0.02515, 0.25, 0.05528, 0.3624, 0.04215, 0.37, 0.01, 0.25, 0.05528, 0.3624, 0.1376, 0.4447, 0.13, 0.4578, 0.04215, 0.37, 0.1376, 0.4447, 0.25, 0.4748, 0.25, 0.49, 0.13, 0.4578, 0.3624, 0.4447, 0.25, 0.4748, 0.1376, 0.4447, 0.05528, 0.3624, 0.02515, 0.25, 0.05528, 0.1376, 0.1376, 0.05528, 0.25, 0.02515, 0.3624, 0.05528, 0.4447, 0.1376, 0.4748, 0.25, 0.4447, 0.3624, 0.3624, 0.4447, 0.25, 0.4748, 0.25, 0.4748, 0.3624, 0.4447, 0.05528, 0.1376, 0.1376, 0.05528, 0.1376, 0.05528, 0.05528, 0.1376, 0.3624, 0.05528, 0.4447, 0.1376, 0.4447, 0.1376, 0.3624, 0.05528, 0.25, 0.4748, 0.1376, 0.4447, 0.1376, 0.4447, 0.25, 0.4748, 0.4447, 0.3624, 0.3624, 0.4447, 0.3624, 0.4447, 0.4447, 0.3624, 0.02515, 0.25, 0.05528, 0.1376, 0.05528, 0.1376, 0.02515, 0.25, 0.25, 0.02515, 0.3624, 0.05528, 0.3624, 0.05528, 0.25, 0.02515, 0.4748, 0.25, 0.4447, 0.3624, 0.4447, 0.3624, 0.4748, 0.25, 0.05528, 0.3624, 0.02515, 0.25, 0.02515, 0.25, 0.05528, 0.3624, 0.1376, 0.05528, 0.25, 0.02515, 0.25, 0.02515, 0.1376, 0.05528, 0.4447, 0.1376, 0.4748, 0.25, 0.4748, 0.25, 0.4447, 0.1376])
me_cylinder_001.materials.append(mat_clock)
me_cylinder_001.use_remesh_preserve_volume = False
me_cylinder_001.use_remesh_preserve_attributes = False
me_cylinder_001.use_mirror_vertex_groups = False
me_cylinder_001.update()
me_torus = bpy.data.meshes.new('Torus')
me_torus.from_pydata([(0.5066, -2.71e-08, -1.788e-07), (0.5045, -2.71e-08, 0.007812), (0.4988, -2.71e-08, 0.01353), (0.491, -2.71e-08, 0.01562), (0.4832, -2.71e-08, 0.01353), (0.4775, -2.71e-08, 0.007812), (0.4754, -2.71e-08, -1.788e-07), (0.4775, -2.71e-08, -0.007813), (0.4832, -2.71e-08, -0.01353), (0.491, -2.71e-08, -0.01563), (0.4988, -2.71e-08, -0.01353), (0.5045, -2.71e-08, -0.007813), (0.4917, 0.04592, -1.788e-07), (0.49, 0.04469, 0.007812), (0.4854, 0.04133, 0.01353), (0.4791, 0.03674, 0.01562), (0.4727, 0.03214, 0.01353), (0.4681, 0.02878, 0.007812), (0.4664, 0.02755, -1.788e-07), (0.4681, 0.02878, -0.007813), (0.4727, 0.03214, -0.01353), (0.4791, 0.03674, -0.01563), (0.4854, 0.04133, -0.01353), (0.49, 0.04469, -0.007813), (0.4526, 0.0743, -1.788e-07), (0.452, 0.07231, 0.007812), (0.4502, 0.06687, 0.01353), (0.4478, 0.05944, 0.01562), (0.4454, 0.05201, 0.01353), (0.4436, 0.04657, 0.007812), (0.443, 0.04458, -1.788e-07), (0.4436, 0.04657, -0.007813), (0.4454, 0.05201, -0.01353), (0.4478, 0.05944, -0.01563), (0.4502, 0.06687, -0.01353), (0.452, 0.07231, -0.007813), (0.3539, 0.0743, -1.788e-07), (0.3546, 0.07231, 0.007812), (0.3564, 0.06687, 0.01353), (0.3588, 0.05944, 0.01562), (0.3612, 0.05201, 0.01353), (0.3629, 0.04657, 0.007812), (0.3636, 0.04458, -1.788e-07), (0.3629, 0.04657, -0.007813), (0.3612, 0.05201, -0.01353), (0.3588, 0.05944, -0.01563), (0.3564, 0.06687, -0.01353), (0.3546, 0.07231, -0.007813), (0.3149, 0.04592, -1.788e-07), (0.3166, 0.04469, 0.007812), (0.3212, 0.04133, 0.01353), (0.3275, 0.03674, 0.01562), (0.3338, 0.03214, 0.01353), (0.3385, 0.02878, 0.007812), (0.3402, 0.02755, -1.788e-07), (0.3385, 0.02878, -0.007813), (0.3338, 0.03214, -0.01353), (0.3275, 0.03674, -0.01563), (0.3212, 0.04133, -0.01353), (0.3166, 0.04469, -0.007813), (0.3, -2.027e-08, -1.788e-07), (0.302, -2.045e-08, 0.007812), (0.3078, -2.095e-08, 0.01353), (0.3156, -2.164e-08, 0.01562), (0.3234, -2.232e-08, 0.01353), (0.3291, -2.282e-08, 0.007812), (0.3312, -2.3e-08, -1.788e-07), (0.3291, -2.282e-08, -0.007813), (0.3234, -2.232e-08, -0.01353), (0.3156, -2.164e-08, -0.01563), (0.3078, -2.095e-08, -0.01353), (0.302, -2.045e-08, -0.007813), (0.3149, -0.04592, -1.788e-07), (0.3166, -0.04469, 0.007812), (0.3212, -0.04133, 0.01353), (0.3275, -0.03674, 0.01562), (0.3338, -0.03214, 0.01353), (0.3385, -0.02878, 0.007812), (0.3402, -0.02755, -1.788e-07), (0.3385, -0.02878, -0.007813), (0.3338, -0.03214, -0.01353), (0.3275, -0.03674, -0.01563), (0.3212, -0.04133, -0.01353), (0.3166, -0.04469, -0.007813), (0.3539, -0.0743, -1.788e-07), (0.3546, -0.07231, 0.007812), (0.3564, -0.06687, 0.01353), (0.3588, -0.05944, 0.01562), (0.3612, -0.05201, 0.01353), (0.3629, -0.04657, 0.007812), (0.3636, -0.04458, -1.788e-07), (0.3629, -0.04657, -0.007813), (0.3612, -0.05201, -0.01353), (0.3588, -0.05944, -0.01563), (0.3564, -0.06687, -0.01353), (0.3546, -0.07231, -0.007813), (0.4526, -0.0743, -1.788e-07), (0.452, -0.07231, 0.007812), (0.4502, -0.06687, 0.01353), (0.4478, -0.05944, 0.01562), (0.4454, -0.05201, 0.01353), (0.4436, -0.04657, 0.007812), (0.443, -0.04458, -1.788e-07), (0.4436, -0.04657, -0.007813), (0.4454, -0.05201, -0.01353), (0.4478, -0.05944, -0.01563), (0.4502, -0.06687, -0.01353), (0.452, -0.07231, -0.007813), (0.4917, -0.04592, -1.788e-07), (0.49, -0.04469, 0.007812), (0.4854, -0.04133, 0.01353), (0.4791, -0.03674, 0.01562), (0.4727, -0.03214, 0.01353), (0.4681, -0.02878, 0.007812), (0.4664, -0.02755, -1.788e-07), (0.4681, -0.02878, -0.007813), (0.4727, -0.03214, -0.01353), (0.4791, -0.03674, -0.01563), (0.4854, -0.04133, -0.01353), (0.49, -0.04469, -0.007813)], [], [(0, 12, 13, 1), (1, 13, 14, 2), (2, 14, 15, 3), (3, 15, 16, 4), (4, 16, 17, 5), (5, 17, 18, 6), (6, 18, 19, 7), (7, 19, 20, 8), (8, 20, 21, 9), (9, 21, 22, 10), (10, 22, 23, 11), (11, 23, 12, 0), (12, 24, 25, 13), (13, 25, 26, 14), (14, 26, 27, 15), (15, 27, 28, 16), (16, 28, 29, 17), (17, 29, 30, 18), (18, 30, 31, 19), (19, 31, 32, 20), (20, 32, 33, 21), (21, 33, 34, 22), (22, 34, 35, 23), (23, 35, 24, 12), (24, 36, 37, 25), (25, 37, 38, 26), (26, 38, 39, 27), (27, 39, 40, 28), (28, 40, 41, 29), (29, 41, 42, 30), (30, 42, 43, 31), (31, 43, 44, 32), (32, 44, 45, 33), (33, 45, 46, 34), (34, 46, 47, 35), (35, 47, 36, 24), (36, 48, 49, 37), (37, 49, 50, 38), (38, 50, 51, 39), (39, 51, 52, 40), (40, 52, 53, 41), (41, 53, 54, 42), (42, 54, 55, 43), (43, 55, 56, 44), (44, 56, 57, 45), (45, 57, 58, 46), (46, 58, 59, 47), (47, 59, 48, 36), (48, 60, 61, 49), (49, 61, 62, 50), (50, 62, 63, 51), (51, 63, 64, 52), (52, 64, 65, 53), (53, 65, 66, 54), (54, 66, 67, 55), (55, 67, 68, 56), (56, 68, 69, 57), (57, 69, 70, 58), (58, 70, 71, 59), (59, 71, 60, 48), (60, 72, 73, 61), (61, 73, 74, 62), (62, 74, 75, 63), (63, 75, 76, 64), (64, 76, 77, 65), (65, 77, 78, 66), (66, 78, 79, 67), (67, 79, 80, 68), (68, 80, 81, 69), (69, 81, 82, 70), (70, 82, 83, 71), (71, 83, 72, 60), (72, 84, 85, 73), (73, 85, 86, 74), (74, 86, 87, 75), (75, 87, 88, 76), (76, 88, 89, 77), (77, 89, 90, 78), (78, 90, 91, 79), (79, 91, 92, 80), (80, 92, 93, 81), (81, 93, 94, 82), (82, 94, 95, 83), (83, 95, 84, 72), (84, 96, 97, 85), (85, 97, 98, 86), (86, 98, 99, 87), (87, 99, 100, 88), (88, 100, 101, 89), (89, 101, 102, 90), (90, 102, 103, 91), (91, 103, 104, 92), (92, 104, 105, 93), (93, 105, 106, 94), (94, 106, 107, 95), (95, 107, 96, 84), (96, 108, 109, 97), (97, 109, 110, 98), (98, 110, 111, 99), (99, 111, 112, 100), (100, 112, 113, 101), (101, 113, 114, 102), (102, 114, 115, 103), (103, 115, 116, 104), (104, 116, 117, 105), (105, 117, 118, 106), (106, 118, 119, 107), (107, 119, 108, 96), (108, 0, 1, 109), (109, 1, 2, 110), (110, 2, 3, 111), (111, 3, 4, 112), (112, 4, 5, 113), (113, 5, 6, 114), (114, 6, 7, 115), (115, 7, 8, 116), (116, 8, 9, 117), (117, 9, 10, 118), (118, 10, 11, 119), (119, 11, 0, 108)])
me_torus.polygons.foreach_set('use_smooth', [True] * 120)
_uv = me_torus.uv_layers.new(name='UVMap')
_uv.uv.foreach_set('vector', [0.6, 0.5, 0.7, 0.5, 0.7, 0.5833, 0.6, 0.5833, 0.6, 0.5833, 0.7, 0.5833, 0.7, 0.6667, 0.6, 0.6667, 0.6, 0.6667, 0.7, 0.6667, 0.7, 0.75, 0.6, 0.75, 0.6, 0.75, 0.7, 0.75, 0.7, 0.8333, 0.6, 0.8333, 0.6, 0.8333, 0.7, 0.8333, 0.7, 0.9167, 0.6, 0.9167, 0.6, 0.9167, 0.7, 0.9167, 0.7, 1.0, 0.6, 1.0, 0.6, 2.22e-16, 0.7, 2.22e-16, 0.7, 0.08333, 0.6, 0.08333, 0.6, 0.08333, 0.7, 0.08333, 0.7, 0.1667, 0.6, 0.1667, 0.6, 0.1667, 0.7, 0.1667, 0.7, 0.25, 0.6, 0.25, 0.6, 0.25, 0.7, 0.25, 0.7, 0.3333, 0.6, 0.3333, 0.6, 0.3333, 0.7, 0.3333, 0.7, 0.4167, 0.6, 0.4167, 0.6, 0.4167, 0.7, 0.4167, 0.7, 0.5, 0.6, 0.5, 0.7, 0.5, 0.8, 0.5, 0.8, 0.5833, 0.7, 0.5833, 0.7, 0.5833, 0.8, 0.5833, 0.8, 0.6667, 0.7, 0.6667, 0.7, 0.6667, 0.8, 0.6667, 0.8, 0.75, 0.7, 0.75, 0.7, 0.75, 0.8, 0.75, 0.8, 0.8333, 0.7, 0.8333, 0.7, 0.8333, 0.8, 0.8333, 0.8, 0.9167, 0.7, 0.9167, 0.7, 0.9167, 0.8, 0.9167, 0.8, 1.0, 0.7, 1.0, 0.7, 2.22e-16, 0.8, 2.22e-16, 0.8, 0.08333, 0.7, 0.08333, 0.7, 0.08333, 0.8, 0.08333, 0.8, 0.1667, 0.7, 0.1667, 0.7, 0.1667, 0.8, 0.1667, 0.8, 0.25, 0.7, 0.25, 0.7, 0.25, 0.8, 0.25, 0.8, 0.3333, 0.7, 0.3333, 0.7, 0.3333, 0.8, 0.3333, 0.8, 0.4167, 0.7, 0.4167, 0.7, 0.4167, 0.8, 0.4167, 0.8, 0.5, 0.7, 0.5, 0.8, 0.5, 0.9, 0.5, 0.9, 0.5833, 0.8, 0.5833, 0.8, 0.5833, 0.9, 0.5833, 0.9, 0.6667, 0.8, 0.6667, 0.8, 0.6667, 0.9, 0.6667, 0.9, 0.75, 0.8, 0.75, 0.8, 0.75, 0.9, 0.75, 0.9, 0.8333, 0.8, 0.8333, 0.8, 0.8333, 0.9, 0.8333, 0.9, 0.9167, 0.8, 0.9167, 0.8, 0.9167, 0.9, 0.9167, 0.9, 1.0, 0.8, 1.0, 0.8, 2.22e-16, 0.9, 2.22e-16, 0.9, 0.08333, 0.8, 0.08333, 0.8, 0.08333, 0.9, 0.08333, 0.9, 0.1667, 0.8, 0.1667, 0.8, 0.1667, 0.9, 0.1667, 0.9, 0.25, 0.8, 0.25, 0.8, 0.25, 0.9, 0.25, 0.9, 0.3333, 0.8, 0.3333, 0.8, 0.3333, 0.9, 0.3333, 0.9, 0.4167, 0.8, 0.4167, 0.8, 0.4167, 0.9, 0.4167, 0.9, 0.5, 0.8, 0.5, 0.9, 0.5, 1.0, 0.5, 1.0, 0.5833, 0.9, 0.5833, 0.9, 0.5833, 1.0, 0.5833, 1.0, 0.6667, 0.9, 0.6667, 0.9, 0.6667, 1.0, 0.6667, 1.0, 0.75, 0.9, 0.75, 0.9, 0.75, 1.0, 0.75, 1.0, 0.8333, 0.9, 0.8333, 0.9, 0.8333, 1.0, 0.8333, 1.0, 0.9167, 0.9, 0.9167, 0.9, 0.9167, 1.0, 0.9167, 1.0, 1.0, 0.9, 1.0, 0.9, 2.22e-16, 1.0, 2.22e-16, 1.0, 0.08333, 0.9, 0.08333, 0.9, 0.08333, 1.0, 0.08333, 1.0, 0.1667, 0.9, 0.1667, 0.9, 0.1667, 1.0, 0.1667, 1.0, 0.25, 0.9, 0.25, 0.9, 0.25, 1.0, 0.25, 1.0, 0.3333, 0.9, 0.3333, 0.9, 0.3333, 1.0, 0.3333, 1.0, 0.4167, 0.9, 0.4167, 0.9, 0.4167, 1.0, 0.4167, 1.0, 0.5, 0.9, 0.5, -1.11e-16, 0.5, 0.1, 0.5, 0.1, 0.5833, -1.11e-16, 0.5833, -1.11e-16, 0.5833, 0.1, 0.5833, 0.1, 0.6667, -1.11e-16, 0.6667, -1.11e-16, 0.6667, 0.1, 0.6667, 0.1, 0.75, -1.11e-16, 0.75, -1.11e-16, 0.75, 0.1, 0.75, 0.1, 0.8333, -1.11e-16, 0.8333, -1.11e-16, 0.8333, 0.1, 0.8333, 0.1, 0.9167, -1.11e-16, 0.9167, -1.11e-16, 0.9167, 0.1, 0.9167, 0.1, 1.0, -1.11e-16, 1.0, -1.11e-16, 2.22e-16, 0.1, 2.22e-16, 0.1, 0.08333, -1.11e-16, 0.08333, -1.11e-16, 0.08333, 0.1, 0.08333, 0.1, 0.1667, -1.11e-16, 0.1667, -1.11e-16, 0.1667, 0.1, 0.1667, 0.1, 0.25, -1.11e-16, 0.25, -1.11e-16, 0.25, 0.1, 0.25, 0.1, 0.3333, -1.11e-16, 0.3333, -1.11e-16, 0.3333, 0.1, 0.3333, 0.1, 0.4167, -1.11e-16, 0.4167, -1.11e-16, 0.4167, 0.1, 0.4167, 0.1, 0.5, -1.11e-16, 0.5, 0.1, 0.5, 0.2, 0.5, 0.2, 0.5833, 0.1, 0.5833, 0.1, 0.5833, 0.2, 0.5833, 0.2, 0.6667, 0.1, 0.6667, 0.1, 0.6667, 0.2, 0.6667, 0.2, 0.75, 0.1, 0.75, 0.1, 0.75, 0.2, 0.75, 0.2, 0.8333, 0.1, 0.8333, 0.1, 0.8333, 0.2, 0.8333, 0.2, 0.9167, 0.1, 0.9167, 0.1, 0.9167, 0.2, 0.9167, 0.2, 1.0, 0.1, 1.0, 0.1, 2.22e-16, 0.2, 2.22e-16, 0.2, 0.08333, 0.1, 0.08333, 0.1, 0.08333, 0.2, 0.08333, 0.2, 0.1667, 0.1, 0.1667, 0.1, 0.1667, 0.2, 0.1667, 0.2, 0.25, 0.1, 0.25, 0.1, 0.25, 0.2, 0.25, 0.2, 0.3333, 0.1, 0.3333, 0.1, 0.3333, 0.2, 0.3333, 0.2, 0.4167, 0.1, 0.4167, 0.1, 0.4167, 0.2, 0.4167, 0.2, 0.5, 0.1, 0.5, 0.2, 0.5, 0.3, 0.5, 0.3, 0.5833, 0.2, 0.5833, 0.2, 0.5833, 0.3, 0.5833, 0.3, 0.6667, 0.2, 0.6667, 0.2, 0.6667, 0.3, 0.6667, 0.3, 0.75, 0.2, 0.75, 0.2, 0.75, 0.3, 0.75, 0.3, 0.8333, 0.2, 0.8333, 0.2, 0.8333, 0.3, 0.8333, 0.3, 0.9167, 0.2, 0.9167, 0.2, 0.9167, 0.3, 0.9167, 0.3, 1.0, 0.2, 1.0, 0.2, 2.22e-16, 0.3, 2.22e-16, 0.3, 0.08333, 0.2, 0.08333, 0.2, 0.08333, 0.3, 0.08333, 0.3, 0.1667, 0.2, 0.1667, 0.2, 0.1667, 0.3, 0.1667, 0.3, 0.25, 0.2, 0.25, 0.2, 0.25, 0.3, 0.25, 0.3, 0.3333, 0.2, 0.3333, 0.2, 0.3333, 0.3, 0.3333, 0.3, 0.4167, 0.2, 0.4167, 0.2, 0.4167, 0.3, 0.4167, 0.3, 0.5, 0.2, 0.5, 0.3, 0.5, 0.4, 0.5, 0.4, 0.5833, 0.3, 0.5833, 0.3, 0.5833, 0.4, 0.5833, 0.4, 0.6667, 0.3, 0.6667, 0.3, 0.6667, 0.4, 0.6667, 0.4, 0.75, 0.3, 0.75, 0.3, 0.75, 0.4, 0.75, 0.4, 0.8333, 0.3, 0.8333, 0.3, 0.8333, 0.4, 0.8333, 0.4, 0.9167, 0.3, 0.9167, 0.3, 0.9167, 0.4, 0.9167, 0.4, 1.0, 0.3, 1.0, 0.3, 2.22e-16, 0.4, 2.22e-16, 0.4, 0.08333, 0.3, 0.08333, 0.3, 0.08333, 0.4, 0.08333, 0.4, 0.1667, 0.3, 0.1667, 0.3, 0.1667, 0.4, 0.1667, 0.4, 0.25, 0.3, 0.25, 0.3, 0.25, 0.4, 0.25, 0.4, 0.3333, 0.3, 0.3333, 0.3, 0.3333, 0.4, 0.3333, 0.4, 0.4167, 0.3, 0.4167, 0.3, 0.4167, 0.4, 0.4167, 0.4, 0.5, 0.3, 0.5, 0.4, 0.5, 0.5, 0.5, 0.5, 0.5833, 0.4, 0.5833, 0.4, 0.5833, 0.5, 0.5833, 0.5, 0.6667, 0.4, 0.6667, 0.4, 0.6667, 0.5, 0.6667, 0.5, 0.75, 0.4, 0.75, 0.4, 0.75, 0.5, 0.75, 0.5, 0.8333, 0.4, 0.8333, 0.4, 0.8333, 0.5, 0.8333, 0.5, 0.9167, 0.4, 0.9167, 0.4, 0.9167, 0.5, 0.9167, 0.5, 1.0, 0.4, 1.0, 0.4, 2.22e-16, 0.5, 2.22e-16, 0.5, 0.08333, 0.4, 0.08333, 0.4, 0.08333, 0.5, 0.08333, 0.5, 0.1667, 0.4, 0.1667, 0.4, 0.1667, 0.5, 0.1667, 0.5, 0.25, 0.4, 0.25, 0.4, 0.25, 0.5, 0.25, 0.5, 0.3333, 0.4, 0.3333, 0.4, 0.3333, 0.5, 0.3333, 0.5, 0.4167, 0.4, 0.4167, 0.4, 0.4167, 0.5, 0.4167, 0.5, 0.5, 0.4, 0.5, 0.5, 0.5, 0.6, 0.5, 0.6, 0.5833, 0.5, 0.5833, 0.5, 0.5833, 0.6, 0.5833, 0.6, 0.6667, 0.5, 0.6667, 0.5, 0.6667, 0.6, 0.6667, 0.6, 0.75, 0.5, 0.75, 0.5, 0.75, 0.6, 0.75, 0.6, 0.8333, 0.5, 0.8333, 0.5, 0.8333, 0.6, 0.8333, 0.6, 0.9167, 0.5, 0.9167, 0.5, 0.9167, 0.6, 0.9167, 0.6, 1.0, 0.5, 1.0, 0.5, 2.22e-16, 0.6, 2.22e-16, 0.6, 0.08333, 0.5, 0.08333, 0.5, 0.08333, 0.6, 0.08333, 0.6, 0.1667, 0.5, 0.1667, 0.5, 0.1667, 0.6, 0.1667, 0.6, 0.25, 0.5, 0.25, 0.5, 0.25, 0.6, 0.25, 0.6, 0.3333, 0.5, 0.3333, 0.5, 0.3333, 0.6, 0.3333, 0.6, 0.4167, 0.5, 0.4167, 0.5, 0.4167, 0.6, 0.4167, 0.6, 0.5, 0.5, 0.5])
me_torus.use_remesh_preserve_volume = False
me_torus.use_remesh_preserve_attributes = False
me_torus.use_mirror_vertex_groups = False
me_torus.update()

# ---- objects
ob_pipe = bpy.data.objects.new('pipe', me_cylinder)
ob_walls = bpy.data.objects.new('walls', me_cube_001)
ob_clock = bpy.data.objects.new('clock', me_cylinder_001)
ob_empty = bpy.data.objects.new('Empty', None)
ob_torus = bpy.data.objects.new('Torus', me_torus)
ob_lamp = bpy.data.objects.new('Lamp', light_lamp)
ob_camera = bpy.data.objects.new('Camera', cam_camera)

# ---- transforms, parenting, visibility, modifiers, constraints
ob_pipe.location = (4.423e-16, -0.8668, 1.992)
ob_pipe.rotation_euler = (-0.0, -1.571, 0.0)
ob_pipe.scale = (0.1029, 0.1029, 2.0)
ob_pipe.lineart.crease_threshold = 0.0
ob_walls.location = (0.0, 0.0, 1.25)
ob_walls.scale = (2.0, 1.0, 1.25)
ob_walls.lineart.crease_threshold = 0.0
ob_clock.location = (-2.001, -3.679e-08, 0.2028)
ob_clock.rotation_euler = (4.379e-10, 1.57, -4.379e-10)
ob_clock.scale = (1.718, 1.718, 1.718)
ob_clock.lineart.crease_threshold = 0.0
ob_empty.location = (0.08907, -3.615, 1.419)
ob_empty.rotation_euler = (1.571, -0.0, 1.571)
ob_empty.empty_display_type = 'IMAGE'
ob_empty.empty_display_size = 3.399
ob_empty.empty_image_offset = (-0.5, -0.7355)
ob_empty.lineart.crease_threshold = 0.0
ob_torus.location = (-1.328, 1.514, 1.296)
ob_torus.lineart.crease_threshold = 0.0
ob_lamp.location = (0.6558, 0.5261, 2.479)
ob_lamp.rotation_euler = (0.6503, 0.05522, 1.866)
ob_lamp.lock_rotations_4d = False
ob_lamp.empty_display_type = 'ARROWS'
ob_lamp.color = (0.0, 0.0, 0.0, 0.0)
ob_lamp.lineart.crease_threshold = 0.0
ob_camera.location = (1.761, 0.5504, 1.796)
ob_camera.rotation_euler = (1.431, -0.0, 2.104)
ob_camera.lock_rotations_4d = False
ob_camera.empty_display_type = 'ARROWS'
ob_camera.color = (0.0, 0.0, 0.0, 0.0)
ob_camera.display_type = 'WIRE'
ob_camera.lineart.crease_threshold = 0.0

# ---- collection membership
scene.collection.objects.link(ob_pipe)
scene.collection.objects.link(ob_walls)
scene.collection.objects.link(ob_clock)
scene.collection.objects.link(ob_empty)
scene.collection.objects.link(ob_torus)
col_collection_1.objects.link(ob_lamp)
col_collection_1.objects.link(ob_camera)

# ---- scene / render settings (as saved in the file)
scene.camera = ob_camera
scene.frame_start = 1; scene.frame_end = 250; scene.frame_set(1)
scene.render.engine = 'BLENDER_EEVEE_NEXT'
scene.render.resolution_percentage = 50
scene.render.dither_intensity = 0.0
scene.cycles.use_denoising = False
scene.cycles.samples = 128
scene.cycles.sampling_pattern = 'TABULATED_SOBOL'
scene.cycles.use_adaptive_sampling = False
scene.cycles.use_light_tree = False
scene.cycles.blur_glossy = 0.0
scene.cycles.sample_clamp_indirect = 0.0
scene.view_settings.view_transform = 'Standard'
bpy.context.view_layer.update()
